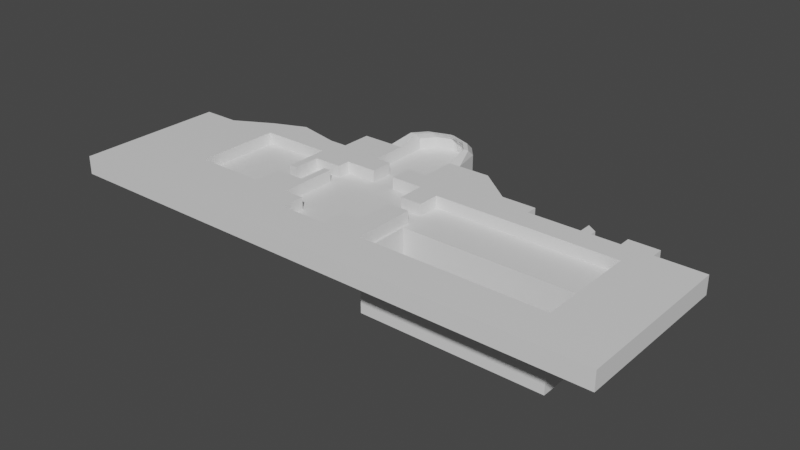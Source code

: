 # Source: ship.blend  (saved by Blender 2.91.10; exported with 4.5.12 LTS)
import bpy
from mathutils import Matrix  # noqa: F401  (used for matrix-valued properties, if any)

bpy.ops.wm.read_factory_settings(use_empty=True)
scene = bpy.context.scene
scene.name = 'Scene'

# ---- collections
col_collection = bpy.data.collections.new('Collection'); scene.collection.children.link(col_collection)

# ---- materials (node trees are filled in below, after node groups)
mat_material = bpy.data.materials.new('Material')
mat_material.alpha_threshold = 0.0
mat_material.use_transparent_shadow = False
mat_material.line_color = (0.0, 0.0, 0.0, 1.0)

# ---- material node trees
mat_material.use_nodes = True; mat_material.node_tree.nodes.clear()
_N = mat_material.node_tree.nodes; _L = mat_material.node_tree.links
n0 = _N.new('ShaderNodeOutputMaterial'); n0.name = 'Material Output'; n0.location = (300, 300)
n1 = _N.new('ShaderNodeBsdfPrincipled'); n1.name = 'Principled BSDF'; n1.location = (10, 300)
n1.distribution = 'GGX'
n1.subsurface_method = 'BURLEY'
n1.inputs[2].default_value = 0.4
n1.inputs[3].default_value = 1.45
n1.inputs[27].default_value = (0.0, 0.0, 0.0, 1.0)
n1.inputs[28].default_value = 1.0
_L.new(n1.outputs[0], n0.inputs[0])
n0.is_active_output = True

# ---- world
world_world = bpy.data.worlds.new('World'); scene.world = world_world
world_world.use_nodes = True; world_world.node_tree.nodes.clear()
_N = world_world.node_tree.nodes; _L = world_world.node_tree.links
n0 = _N.new('ShaderNodeOutputWorld'); n0.name = 'World Output'; n0.location = (300, 300)
n1 = _N.new('ShaderNodeBackground'); n1.name = 'Background'; n1.location = (10, 300)
n1.inputs[0].default_value = (0.05088, 0.05088, 0.05088, 1.0)
_L.new(n1.outputs[0], n0.inputs[0])
n0.is_active_output = True
world_world.color = (0.05088, 0.05088, 0.05088)
world_world.use_sun_shadow = False
world_world.sun_shadow_jitter_overblur = 0.0

# ---- meshes
me_cube = bpy.data.meshes.new('Cube')
me_cube.from_pydata([(-9.519, 14.8, 2.293), (-9.519, 14.8, 0.2931), (-9.519, 6.822, 2.293), (-9.519, 6.822, 0.2931), (-33.22, 14.8, 2.293), (-33.22, 6.822, 2.293), (-33.22, 6.822, 0.2931), (-15.06, 14.8, 0.2931), (-15.06, 6.822, 2.293), (-15.06, 6.822, 0.2931), (-15.06, 14.8, 2.293), (-30.45, 6.822, 2.293), (-30.45, 14.8, 2.293), (-33.22, 16.22, 2.293), (-33.22, 16.22, 0.2931), (-15.06, 16.22, 0.2931), (-15.06, 16.22, 2.293), (-30.45, 16.22, 0.2931), (-30.45, 16.22, 2.293), (-15.06, 27.15, 0.2931), (-15.06, 27.15, 2.293), (-30.45, 27.15, 0.2931), (-30.45, 27.15, 2.293), (-20.56, 6.822, 0.2931), (-20.56, 14.8, 2.293), (-20.56, 6.822, 2.293), (-20.56, 16.22, 2.293), (-19.1, 27.15, 2.293), (-19.1, 27.15, 0.2931), (-33.22, 2.23, 2.293), (-33.22, 2.23, 0.2931), (-30.45, 2.23, 2.293), (-30.45, 2.23, 0.2931), (-20.56, 2.23, 0.2931), (-20.56, 2.23, 2.293), (-33.22, -7.401, 2.293), (-33.22, -7.401, 0.2931), (-30.45, -7.401, 2.293), (-30.45, -7.401, 0.2931), (-33.22, 7.921, 0.2931), (-9.519, 7.921, 2.293), (-33.22, 7.921, 2.293), (-9.519, 7.921, 0.2931), (-15.06, 7.921, 2.293), (-30.45, 7.921, 2.293), (-20.56, 7.921, 2.293), (-52.07, 14.8, 2.293), (-52.07, 19.59, 2.293), (-52.07, 19.59, 0.2931), (-52.07, 7.921, 0.2931), (-52.07, 7.921, 2.293), (-63.33, 14.8, 2.293), (-63.33, 14.8, 0.2931), (-63.33, 7.921, 2.293), (-36.79, 16.22, 0.2931), (-36.79, 14.8, 2.293), (-36.79, 7.921, 2.293), (-36.79, 7.921, 0.2931), (-36.79, 16.22, 2.293), (-58.15, 7.921, 2.293), (-58.15, 7.921, 0.2931), (-89.37, 7.59, 2.293), (-89.37, 7.59, 0.2931), (-89.37, 1.453, 0.2931), (-89.37, 1.453, 2.293), (-63.33, -44.79, 0.2931), (-63.33, -44.79, 2.293), (-58.15, -44.79, 2.293), (-58.15, -44.79, 0.2931), (-89.37, -44.79, 0.2931), (-89.37, -44.79, 2.293), (-58.15, -22.2, 2.293), (-58.15, -22.2, 0.2931), (-63.33, -22.2, 2.293), (-89.37, -22.2, 0.2931), (-89.37, -22.2, 2.293), (-13.27, -44.79, 2.293), (-13.27, -44.79, 0.2931), (-13.27, -22.2, 2.293), (-13.27, -22.2, 0.2931), (-33.25, -22.2, 0.2931), (-33.25, -44.79, 0.2931), (-33.25, -22.2, 2.293), (-33.25, -44.79, 2.293), (-20.5, -22.2, 0.2931), (-20.5, -22.2, 2.293), (-20.5, -44.79, 2.293), (-20.5, -44.79, 0.2931), (-33.25, -12.54, 0.2931), (-33.25, -12.54, 2.293), (-20.5, -12.54, 0.2931), (-20.5, -12.54, 2.293), (-23.05, -44.79, 0.2931), (-23.05, -22.2, 2.293), (-23.05, -44.79, 2.293), (-23.05, -12.54, 0.2931), (-23.05, -12.54, 2.293), (-20.5, -1.891, 0.2931), (-20.5, -1.891, 2.293), (-23.05, -1.891, 0.2931), (-23.05, -1.891, 2.293), (-58.15, -30.43, 2.293), (-63.33, -30.43, 2.293), (-89.37, -30.43, 2.293), (-89.37, -30.43, 0.2931), (-13.27, -30.43, 2.293), (-13.27, -30.43, 0.2931), (-33.25, -30.43, 2.293), (-20.5, -30.43, 2.293), (-23.05, -30.43, 2.293), (17.51, -44.79, 2.293), (17.51, -44.79, 0.2931), (17.51, -30.43, 2.293), (17.51, -30.43, 0.2931), (81.82, -44.79, 2.293), (81.82, -44.79, 0.2931), (81.82, -30.43, 2.293), (81.82, -30.43, 0.2931), (87.38, -44.79, 2.293), (87.38, -44.79, 0.2931), (87.38, -30.43, 2.293), (17.51, -11.53, -1.839), (3.408, -30.43, 0.2931), (3.408, -44.79, 0.2931), (3.408, -44.79, 2.293), (3.408, -30.43, 2.293), (17.51, -21.94, 2.293), (17.51, -21.94, 0.2931), (3.408, -21.94, 0.2931), (3.408, -21.94, 2.293), (9.812, -44.79, 2.293), (9.812, -44.79, 0.2931), (9.812, -30.43, 2.293), (9.812, -21.94, 0.2931), (9.812, -21.94, 2.293), (17.51, -8.518, 2.293), (17.51, -8.518, 0.2931), (9.812, -8.518, 0.2931), (9.812, -8.518, 2.293), (81.82, 4.955, 2.293), (81.82, 4.955, 0.2931), (87.38, 4.955, 2.293), (13.95, -8.518, -1.839), (81.82, 17.34, 2.293), (81.82, 17.34, 0.2931), (87.38, 17.34, 2.293), (87.38, 17.34, 0.2931), (77.07, 4.955, 2.293), (77.07, 4.955, 0.2931), (77.07, 17.34, 2.293), (77.07, 17.34, 0.2931), (81.82, 13.3, 2.293), (87.38, 13.3, 2.293), (87.38, 13.3, 0.2931), (77.07, 13.3, 2.293), (77.07, 13.3, 0.2931), (67.42, 4.955, 2.293), (67.42, 4.955, 0.2931), (67.42, 13.3, 2.293), (67.42, 13.3, 0.2931), (63.95, 4.955, 2.293), (63.95, 4.955, 0.2931), (63.95, 13.3, 2.293), (63.95, 13.3, 0.2931), (67.42, 15.54, 2.293), (67.42, 15.54, 0.2931), (63.95, 17.78, 2.293), (63.95, 17.78, 0.2931), (45.62, 4.955, 2.293), (45.62, 4.955, 0.2931), (45.62, 13.3, 2.293), (45.62, 13.3, 0.2931), (33.65, 4.955, 2.293), (33.65, 4.955, 0.2931), (33.65, 13.3, 2.293), (45.62, 17.32, 2.293), (45.62, 17.32, 0.2931), (33.65, 17.32, 2.293), (33.65, 17.32, 0.2931), (21.01, 4.955, 2.293), (21.01, 4.955, 0.2931), (21.01, 13.3, 2.293), (21.01, 27.15, 2.293), (21.01, 27.15, 0.2931), (17.52, 4.955, 2.293), (17.52, 4.955, 0.2931), (17.52, 13.3, 2.293), (17.52, 27.15, 2.293), (17.52, 27.15, 0.2931), (9.821, 6.798, 2.293), (9.821, 6.798, 0.2931), (9.821, 13.3, 2.293), (9.821, 27.15, 2.293), (9.821, 27.15, 0.2931), (17.52, -2.657, 2.293), (17.52, -2.657, 0.2931), (9.821, -2.657, 2.293), (9.821, -2.657, 0.2931), (5.675, 6.798, 2.293), (5.675, 6.798, 0.2931), (5.675, 14.8, 2.293), (5.675, 14.8, 0.2931), (5.675, 27.15, 2.293), (5.675, 27.15, 0.2931), (-1.498, 6.798, 2.293), (-1.498, 6.798, 0.2931), (-1.498, 14.8, 2.293), (-1.498, 14.8, 0.2931), (-1.498, 6.798, 2.293), (-1.498, 6.798, 0.2931), (-1.498, 14.8, 2.293), (-1.498, 14.8, 0.2931), (-33.22, 7.921, -1.839), (-33.22, 6.822, -1.839), (-15.06, 6.822, -1.839), (-9.519, 6.822, -1.839), (-9.519, 7.921, -1.839), (-9.519, 14.8, -1.839), (-15.06, 14.8, -1.839), (-20.56, 6.822, -1.839), (-30.45, 16.22, -1.839), (-33.22, 16.22, -1.839), (-15.06, 16.22, -1.839), (-19.1, 27.15, -1.839), (-30.45, 27.15, -1.839), (-15.06, 27.15, -1.839), (-33.22, 2.23, -1.839), (-30.45, 2.23, -1.839), (-20.56, 2.23, -1.839), (-33.22, -7.401, -1.839), (-30.45, -7.401, -1.839), (-52.07, 19.59, -1.839), (-52.07, 7.921, -1.839), (-36.79, 16.22, -1.839), (-36.79, 7.921, -1.839), (-63.33, 14.8, -1.839), (-58.15, 7.921, -1.839), (-89.37, 7.59, -1.839), (-89.37, 1.453, -1.839), (-63.33, -44.79, -1.839), (-58.15, -44.79, -1.839), (-89.37, -44.79, -1.839), (-58.15, -22.2, -1.839), (-89.37, -22.2, -1.839), (-89.37, -30.43, -1.839), (-13.27, -30.43, -1.839), (-13.27, -22.2, -1.839), (-20.5, -22.2, -1.839), (-33.25, -44.79, -1.839), (-33.25, -22.2, -1.839), (-23.05, -44.79, -1.839), (-13.27, -44.79, -1.839), (-20.5, -44.79, -1.839), (-23.05, -12.54, -1.839), (-20.5, -12.54, -1.839), (-33.25, -12.54, -1.839), (-23.05, -1.891, -1.839), (-20.5, -1.891, -1.839), (17.51, -44.79, -1.839), (17.51, -30.43, -1.839), (3.408, -44.79, -1.839), (81.82, -44.79, -1.839), (81.82, -30.43, -1.839), (87.38, -44.79, -1.839), (3.408, -30.43, -1.839), (9.812, -44.79, -1.839), (9.812, -21.94, -1.839), (17.51, -21.94, -1.839), (3.408, -21.94, -1.839), (9.812, -8.518, -1.839), (17.51, -8.518, -1.839), (81.82, 4.955, -1.839), (81.82, 17.34, -1.839), (87.38, 17.34, -1.839), (87.38, 13.3, -1.839), (77.07, 13.3, -1.839), (77.07, 4.955, -1.839), (77.07, 17.34, -1.839), (67.42, 13.3, -1.839), (67.42, 4.955, -1.839), (63.95, 13.3, -1.839), (63.95, 4.955, -1.839), (67.42, 15.54, -1.839), (63.95, 17.78, -1.839), (45.62, 13.3, -1.839), (45.62, 4.955, -1.839), (33.65, 4.955, -1.839), (45.62, 17.32, -1.839), (33.65, 17.32, -1.839), (21.01, 4.955, -1.839), (17.52, 4.955, -1.839), (21.01, 27.15, -1.839), (17.52, 27.15, -1.839), (9.821, 6.798, -1.839), (9.821, 27.15, -1.839), (9.821, -2.657, -1.839), (17.52, -2.657, -1.839), (5.675, 14.8, -1.839), (5.675, 6.798, -1.839), (5.675, 27.15, -1.839), (-1.498, 14.8, -1.839), (-1.498, 6.798, -1.839), (-15.06, 37.39, 2.212), (-15.06, 34.66, 4.723), (-16.83, 34.66, 4.723), (-16.83, 37.39, 2.212), (7.555, 34.66, 4.723), (7.555, 37.39, 2.212), (5.675, 34.66, 4.723), (5.675, 37.39, 2.212), (-16.83, 37.39, -1.839), (-15.06, 37.39, -1.839), (7.555, 37.39, -1.839), (5.675, 37.39, -1.839), (-11.17, 42.0, 2.212), (-11.17, 39.28, 4.723), (-12.94, 39.28, 4.723), (-12.94, 42.0, 2.212), (3.644, 39.28, 4.723), (3.644, 42.0, 2.212), (1.803, 39.28, 4.723), (1.803, 42.0, 2.212), (-12.94, 42.0, -1.839), (-11.17, 42.0, -1.839), (3.644, 42.0, -1.839), (1.803, 42.0, -1.839), (-5.178, 44.1, 2.212), (-5.178, 41.37, 4.723), (-5.317, 41.88, 4.723), (-5.317, 44.6, 2.212), (-4.01, 41.88, 4.723), (-4.01, 44.6, 2.212), (-4.155, 41.37, 4.723), (-4.155, 44.1, 2.212), (-5.317, 44.6, -1.839), (-5.178, 44.1, -1.839), (-4.01, 44.6, -1.839), (-4.155, 44.1, -1.839), (9.812, -11.53, 2.293), (9.812, -11.53, 0.2931), (17.51, -11.53, 2.293), (17.51, -11.53, 0.2931), (-76.46, 7.59, 0.2931), (-76.46, 7.59, 2.293), (-76.46, 1.453, 2.293), (-76.46, -44.79, 0.2931), (-76.46, -44.79, 2.293), (-76.46, -22.2, 2.293), (-76.46, -30.43, 2.293), (-76.46, 7.59, -1.839), (-76.46, -44.79, -1.839), (103.9, -44.79, 2.293), (103.9, -44.79, 0.2931), (103.9, -30.43, 2.293), (103.9, -30.43, 0.2931), (103.9, 4.955, 2.293), (103.9, 4.955, 0.2931), (103.9, 13.3, 2.293), (103.9, 13.3, 0.2931), (103.9, -44.79, -1.839), (103.9, -30.43, -1.839), (103.9, 4.955, -1.839), (103.9, 13.3, -1.839), (81.82, -11.53, -1.839), (17.51, -11.53, -23.12), (17.51, -30.43, -23.12), (81.82, -30.43, -23.12), (17.51, -21.94, -23.12), (81.82, -11.53, -23.12), (103.9, -44.79, -4.072), (87.38, -44.79, -4.072), (-30.45, 14.8, -4.072), (-33.22, 14.8, -4.072), (-33.22, 7.921, -4.072), (-33.22, 6.822, -4.072), (87.38, -30.43, -4.072), (103.9, -30.43, -4.072), (103.9, 4.955, -4.072), (87.38, 4.955, -4.072), (103.9, 13.3, -4.072), (87.38, 13.3, -4.072), (-36.79, 14.8, -4.072), (-52.07, 14.8, -4.072), (-15.06, 6.822, -4.072), (-9.519, 6.822, -4.072), (-9.519, 7.921, -4.072), (-9.519, 14.8, -4.072), (-15.06, 14.8, -4.072), (-20.56, 6.822, -4.072), (-15.06, 7.921, -4.072), (-20.56, 14.8, -4.072), (-30.45, 6.822, -4.072), (-30.45, 7.921, -4.072), (-30.45, 16.22, -4.072), (-33.22, 16.22, -4.072), (-20.56, 16.22, -4.072), (-15.06, 16.22, -4.072), (-19.1, 27.15, -4.072), (-30.45, 27.15, -4.072), (-15.06, 27.15, -4.072), (-20.56, 7.921, -4.072), (-33.22, 2.23, -4.072), (-30.45, 2.23, -4.072), (-20.56, 2.23, -4.072), (-33.22, -7.401, -4.072), (-30.45, -7.401, -4.072), (-52.07, 19.59, -4.072), (-52.07, 7.921, -4.072), (-36.79, 16.22, -4.072), (-36.79, 7.921, -4.072), (-63.33, 14.8, -4.072), (-63.33, 7.921, -4.072), (-58.15, 7.921, -4.072), (-89.37, 7.59, -4.072), (-89.37, 1.453, -4.072), (-76.46, 1.453, -4.072), (-76.46, 7.59, -4.072), (-63.33, -44.79, -4.072), (-58.15, -44.79, -4.072), (-76.46, -44.79, -4.072), (-89.37, -44.79, -4.072), (-58.15, -22.2, -4.072), (-63.33, -30.43, -4.072), (-89.37, -22.2, -4.072), (-58.15, -30.43, -4.072), (-63.33, -22.2, -4.072), (-89.37, -30.43, -4.072), (-76.46, -22.2, -4.072), (-13.27, -30.43, -4.072), (-13.27, -22.2, -4.072), (-20.5, -22.2, -4.072), (-33.25, -44.79, -4.072), (-33.25, -22.2, -4.072), (-23.05, -44.79, -4.072), (-33.25, -30.43, -4.072), (-23.05, -22.2, -4.072), (-13.27, -44.79, -4.072), (-20.5, -44.79, -4.072), (-20.5, -30.43, -4.072), (-23.05, -12.54, -4.072), (-20.5, -12.54, -4.072), (-33.25, -12.54, -4.072), (-23.05, -30.43, -4.072), (-23.05, -1.891, -4.072), (-20.5, -1.891, -4.072), (-76.46, -30.43, -4.072), (17.51, -44.79, -4.072), (17.51, -30.43, -4.072), (9.812, -30.43, -4.072), (3.408, -44.79, -4.072), (81.82, -44.79, -4.072), (81.82, -30.43, -4.072), (3.408, -30.43, -4.072), (9.812, -44.79, -4.072), (9.812, -21.94, -4.072), (17.51, -21.94, -4.072), (3.408, -21.94, -4.072), (13.95, -8.518, -4.072), (17.51, -8.518, -4.072), (9.812, -8.518, -4.072), (17.51, -11.53, -4.072), (81.82, 4.955, -4.072), (81.82, -11.53, -4.072), (81.82, 17.34, -4.072), (87.38, 17.34, -4.072), (81.82, 13.3, -4.072), (77.07, 13.3, -4.072), (77.07, 4.955, -4.072), (77.07, 17.34, -4.072), (67.42, 13.3, -4.072), (67.42, 4.955, -4.072), (63.95, 13.3, -4.072), (63.95, 4.955, -4.072), (67.42, 15.54, -4.072), (63.95, 17.78, -4.072), (45.62, 13.3, -4.072), (45.62, 4.955, -4.072), (33.65, 13.3, -4.072), (33.65, 4.955, -4.072), (45.62, 17.32, -4.072), (33.65, 17.32, -4.072), (21.01, 13.3, -4.072), (21.01, 4.955, -4.072), (17.52, 4.955, -4.072), (21.01, 27.15, -4.072), (17.52, 13.3, -4.072), (17.52, 27.15, -4.072), (9.821, 13.3, -4.072), (9.821, 6.798, -4.072), (9.821, 27.15, -4.072), (9.821, -2.657, -4.072), (17.52, -2.657, -4.072), (5.675, 14.8, -4.072), (5.675, 6.798, -4.072), (5.675, 27.15, -4.072), (-1.498, 14.8, -4.072), (-1.498, 6.798, -4.072), (-11.17, 42.0, -4.072), (-15.06, 37.39, -4.072), (-16.83, 37.39, -4.072), (-12.94, 42.0, -4.072), (7.555, 37.39, -4.072), (5.675, 37.39, -4.072), (3.644, 42.0, -4.072), (1.803, 42.0, -4.072), (-5.178, 44.1, -4.072), (-5.317, 44.6, -4.072), (-4.01, 44.6, -4.072), (-4.155, 44.1, -4.072), (80.81, -29.74, -1.807), (18.36, -29.74, -1.807), (18.36, -21.88, -1.807), (80.81, -11.8, -1.807), (18.36, -11.8, -1.807), (80.81, -29.74, -20.37), (18.36, -29.74, -20.37), (18.36, -21.88, -20.37), (80.81, -11.8, -20.37), (18.36, -11.8, -20.37), (-5.145, 41.5, 4.677), (-5.145, 44.04, 2.33), (-4.188, 41.5, 4.677), (-4.188, 44.04, 2.33)], [], [(44, 41, 5, 11), (88, 95, 253, 255), (56, 55, 46, 50), (38, 36, 229, 230), (42, 40, 2, 3), (7, 10, 0, 1), (120, 118, 351, 353), (60, 72, 242, 236), (3, 2, 8, 9), (40, 43, 8, 2), (92, 81, 248, 250), (24, 10, 16, 26), (11, 5, 29, 31), (45, 44, 11, 25), (26, 16, 20, 27), (14, 13, 18, 17), (178, 176, 287, 288), (10, 7, 15, 16), (4, 12, 18, 13), (72, 80, 249, 242), (19, 225, 311, 302), (16, 15, 19, 20), (17, 18, 22, 21), (136, 341, 121, 270), (39, 57, 234, 212), (21, 22, 27, 28), (18, 26, 27, 22), (43, 45, 25, 8), (9, 8, 25, 23), (12, 24, 26, 18), (345, 69, 241, 350), (157, 161, 281, 279), (32, 31, 37, 38), (33, 34, 31, 32), (123, 77, 251, 260), (23, 25, 34, 33), (5, 6, 30, 29), (25, 11, 31, 34), (38, 37, 35, 36), (29, 30, 36, 35), (133, 339, 137, 269, 266), (31, 29, 35, 37), (87, 92, 250, 252), (10, 24, 45, 43), (24, 12, 44, 45), (30, 6, 213, 226), (0, 10, 43, 40), (150, 144, 272, 277), (1, 0, 40, 42), (81, 68, 240, 248), (6, 5, 41, 39), (12, 4, 41, 44), (50, 46, 51, 53, 59), (17, 21, 224, 220), (58, 54, 48, 47), (55, 58, 47, 46), (57, 56, 50, 49), (197, 190, 293, 295), (101, 102, 66, 67), (69, 104, 244, 241), (39, 41, 56, 57), (4, 13, 58, 55), (13, 14, 54, 58), (48, 54, 233, 231), (169, 173, 286, 285), (41, 4, 55, 56), (49, 50, 59, 60), (63, 64, 61, 62), (343, 342, 62, 61), (68, 65, 239, 240), (344, 343, 61, 64), (68, 67, 66, 65), (345, 346, 70, 69), (84, 79, 246, 247), (19, 15, 222, 225), (348, 103, 70, 346), (103, 104, 69, 70), (64, 63, 74, 75), (344, 64, 75, 347), (23, 33, 228, 219), (80, 88, 255, 249), (60, 59, 71, 72), (59, 53, 73, 71), (140, 148, 276, 271), (84, 85, 78, 79), (108, 86, 76, 105), (86, 87, 77, 76), (67, 68, 81, 83), (101, 67, 83, 107), (72, 71, 82, 80), (185, 195, 296, 290), (94, 92, 87, 86), (109, 94, 86, 108), (85, 84, 90, 91), (95, 96, 100, 99), (79, 106, 245, 246), (80, 82, 89, 88), (93, 85, 91, 96), (82, 93, 96, 89), (137, 136, 270, 142, 269), (88, 89, 96, 95), (90, 84, 247, 254), (107, 83, 94, 109), (83, 81, 92, 94), (99, 100, 98, 97), (91, 90, 97, 98), (49, 60, 236, 232), (96, 91, 98, 100), (82, 107, 109, 93), (195, 197, 295, 296), (33, 32, 227, 228), (93, 109, 108, 85), (131, 123, 260, 265), (71, 101, 107, 82), (85, 108, 105, 78), (79, 78, 105, 106), (75, 74, 104, 103), (347, 75, 103, 348), (21, 28, 223, 224), (342, 52, 235, 349), (106, 122, 264, 245), (71, 73, 102, 101), (113, 112, 116, 117), (132, 130, 110, 112), (132, 112, 126, 134), (130, 131, 111, 110), (159, 155, 275, 278), (110, 111, 115, 114), (9, 23, 219, 214), (112, 110, 114, 116), (116, 114, 118, 120), (116, 120, 141, 139), (114, 115, 119, 118), (76, 77, 123, 124), (106, 105, 125, 122), (105, 76, 124, 125), (183, 178, 288, 291), (339, 338, 138, 137), (112, 113, 127, 126), (146, 153, 274, 273), (122, 125, 129, 128), (97, 90, 254, 257), (128, 129, 134, 133), (124, 123, 131, 130), (125, 132, 134, 129), (125, 124, 130, 132), (148, 157, 279, 276), (137, 138, 135, 136), (338, 340, 135, 138), (340, 341, 136, 135), (173, 180, 289, 286), (140, 139, 147, 148), (153, 152, 357, 358), (117, 116, 139, 140), (205, 207, 300, 301), (144, 143, 145, 146), (151, 152, 145, 143), (152, 153, 146, 145), (95, 99, 256, 253), (155, 154, 149, 150), (151, 143, 149, 154), (143, 144, 150, 149), (171, 163, 280, 284), (119, 115, 261, 263), (139, 151, 154, 147), (148, 147, 156, 157), (63, 62, 237, 238), (139, 141, 152, 151), (156, 158, 162, 160), (154, 155, 159, 158), (7, 1, 217, 218), (147, 154, 158, 156), (161, 160, 168, 169), (157, 156, 160, 161), (161, 169, 285, 281), (1, 42, 216, 217), (164, 165, 167, 166), (163, 162, 166, 167), (158, 159, 165, 164), (162, 158, 164, 166), (170, 171, 176, 175), (162, 163, 171, 170), (15, 7, 218, 222), (160, 162, 170, 168), (172, 174, 181, 179), (193, 188, 292, 294), (168, 170, 174, 172), (169, 168, 172, 173), (175, 176, 178, 177), (199, 205, 301, 298), (174, 170, 175, 177), (174, 177, 182, 181), (181, 182, 187, 186), (207, 201, 297, 300), (173, 172, 179, 180), (177, 178, 183, 182), (57, 49, 232, 234), (152, 141, 355, 357), (128, 133, 266, 268), (185, 184, 194, 195), (182, 183, 188, 187), (179, 181, 186, 184), (180, 179, 184, 185), (77, 87, 252, 251), (193, 294, 312, 307), (191, 192, 202, 200), (144, 146, 273, 272), (186, 187, 192, 191), (187, 188, 193, 192), (184, 186, 191, 189), (195, 194, 196, 197), (184, 189, 196, 194), (189, 190, 197, 196), (42, 3, 215, 216), (201, 200, 202, 203), (189, 191, 200, 198), (190, 189, 198, 199), (3, 9, 214, 215), (104, 74, 243, 244), (200, 201, 207, 206), (199, 198, 204, 205), (198, 200, 206, 204), (99, 97, 257, 256), (207, 205, 209, 211), (209, 208, 210, 211), (204, 206, 210, 208), (205, 204, 208, 209), (206, 207, 211, 210), (213, 212, 234, 232, 236, 242, 249, 255, 229, 226), (228, 227, 230, 229, 255, 253, 256, 257), (265, 260, 449, 453), (240, 239, 417, 418), (322, 334, 506, 500), (349, 235, 410, 416), (263, 261, 450, 370), (275, 277, 468, 466), (239, 350, 419, 417), (312, 294, 489, 501), (274, 362, 379, 380), (237, 349, 416, 413), (291, 288, 480, 484), (238, 237, 413, 414), (223, 310, 499, 397), (324, 312, 501, 503), (252, 250, 433, 437), (261, 258, 446, 450), (277, 272, 463, 468), (259, 262, 451, 447), (260, 251, 436, 449), (273, 274, 380, 464), (231, 233, 408, 406), (310, 322, 500, 499), (287, 284, 475, 479), (251, 252, 437, 436), (272, 273, 464, 463), (288, 287, 479, 480), (262, 363, 462, 451), (250, 248, 431, 433), (284, 280, 471, 475), (233, 221, 394, 408), (188, 183, 291, 292), (176, 171, 284, 287), (6, 39, 212, 213), (201, 203, 299, 297), (167, 165, 282, 283), (155, 150, 277, 275), (14, 17, 220, 221), (74, 63, 238, 243), (163, 167, 283, 280), (32, 38, 230, 227), (223, 28, 305, 310), (127, 113, 259, 267), (165, 159, 278, 282), (48, 52, 51, 47), (36, 30, 226, 229), (192, 193, 307, 306), (122, 128, 268, 264), (113, 117, 262, 259), (274, 153, 358, 362), (115, 111, 258, 261), (190, 199, 298, 293), (117, 140, 271, 363, 262), (54, 14, 221, 233), (111, 131, 265, 258), (180, 185, 290, 289), (248, 240, 418, 431), (121, 363, 462, 460), (220, 224, 398, 393), (282, 278, 469, 473), (224, 223, 397, 398), (280, 283, 474, 471), (262, 259, 365, 366), (121, 267, 455, 460), (47, 51, 46), (359, 263, 370, 369), (235, 231, 48, 52), (310, 305, 317, 322), (283, 282, 473, 474), (302, 311, 323, 314), (294, 292, 486, 489), (27, 20, 303, 304), (244, 243, 423, 426), (258, 265, 453, 446), (20, 19, 302, 303), (203, 202, 308, 309), (334, 336, 507, 506), (299, 203, 309, 313), (28, 27, 304, 305), (202, 192, 306, 308), (317, 316, 328, 329), (321, 320, 332, 333), (315, 314, 326, 327), (318, 319, 331, 330), (231, 235, 410, 406), (307, 312, 324, 319), (313, 309, 321, 325), (308, 306, 318, 320), (304, 303, 315, 316), (306, 307, 319, 318), (303, 302, 314, 315), (309, 308, 320, 321), (305, 304, 316, 317), (241, 244, 426, 420), (314, 323, 335, 326), (221, 220, 393, 394), (322, 317, 329, 334), (243, 238, 414, 423), (319, 324, 336, 331), (325, 321, 333, 337), (320, 318, 330, 332), (316, 315, 327, 328), (333, 326, 335, 337), (333, 326, 520, 522), (330, 328, 327, 332), (267, 259, 447, 455), (329, 331, 336, 334), (126, 127, 341, 340), (134, 126, 340, 338), (133, 134, 338, 339), (278, 275, 466, 469), (362, 361, 377, 379), (336, 324, 503, 507), (292, 291, 484, 486), (62, 342, 349, 237), (73, 347, 348, 102), (53, 344, 347, 73), (102, 348, 346, 66), (65, 66, 346, 345), (53, 51, 343, 344), (51, 52, 342, 343), (65, 345, 350, 239), (358, 356, 361, 362), (354, 353, 351, 352), (353, 354, 356, 355), (355, 356, 358, 357), (354, 352, 359, 360), (356, 354, 360, 361), (141, 120, 353, 355), (119, 263, 359, 352), (118, 119, 352, 351), (361, 360, 376, 377), (259, 267, 367, 365), (360, 359, 369, 376), (121, 341, 127, 267), (350, 241, 420, 419), (363, 121, 364, 368), (267, 121, 364, 367), (363, 262, 366, 368), (366, 365, 367, 364, 368), (390, 371, 393, 395), (391, 388, 403, 402), (389, 385, 384, 383), (370, 375, 376, 369), (378, 380, 379, 377), (400, 389, 383, 388), (373, 392, 391, 374), (408, 381, 382, 406), (371, 372, 394, 393), (395, 393, 398, 397), (396, 395, 397, 399), (392, 400, 388, 391), (387, 390, 395, 396), (374, 391, 402, 401), (401, 402, 405, 404), (371, 390, 400, 392), (372, 371, 392, 373), (390, 387, 389, 400), (387, 386, 385, 389), (381, 409, 407, 382), (416, 415, 414, 413), (382, 407, 412, 411, 410), (372, 373, 409, 381), (394, 372, 381, 408), (438, 430, 429, 428), (445, 422, 417, 419), (422, 424, 418, 417), (411, 412, 421, 425), (415, 411, 425, 427), (453, 448, 447, 446), (424, 421, 432, 434), (442, 435, 430, 438), (435, 432, 441, 439), (430, 435, 439, 440), (434, 432, 435, 442), (440, 439, 443, 444), (431, 434, 442, 433), (433, 442, 438, 437), (418, 424, 434, 431), (425, 421, 424, 422), (427, 425, 422, 445), (437, 438, 428, 436), (450, 451, 375, 370), (446, 447, 451, 450), (436, 428, 452, 449), (448, 452, 456, 454), (447, 448, 454, 455), (449, 452, 448, 453), (455, 454, 459, 457, 460), (375, 451, 462, 461, 378), (380, 465, 463, 464), (465, 461, 467, 466), (463, 465, 466, 468), (378, 461, 465, 380), (466, 467, 470, 469), (469, 471, 474, 473), (469, 470, 472, 471), (471, 472, 476, 475), (475, 476, 478, 477), (475, 477, 480, 479), (481, 482, 483, 485), (480, 477, 481, 484), (477, 478, 482, 481), (486, 485, 487, 489), (484, 481, 485, 486), (485, 483, 488, 487), (488, 483, 491, 490), (489, 487, 492, 494), (487, 488, 493, 492), (492, 493, 496, 495), (373, 409, 407, 412, 421, 432, 441, 404, 401, 374), (402, 405, 404, 441, 439, 443, 444, 403), (428, 452, 456, 429), (385, 384, 496, 495, 386), (490, 459, 457, 458, 491), (386, 495, 492, 494, 399, 396, 387), (388, 383, 384, 496, 493, 488, 490, 459, 454, 456, 429, 430, 440, 444, 403), (406, 410, 382), (501, 502, 504, 503), (498, 499, 500, 497), (489, 494, 502, 501), (399, 397, 499, 498), (399, 494, 502, 498), (498, 502, 504, 497), (497, 500, 506, 505), (503, 504, 508, 507), (497, 504, 508, 505), (423, 427, 445, 426), (414, 415, 427, 423), (426, 445, 419, 420), (410, 411, 415, 416), (375, 378, 377, 376), (460, 457, 458), (460, 462, 461, 467, 470, 472, 476, 478, 482, 483, 491, 458), (216, 215, 301, 300, 217), (270, 296, 295, 269, 142), (215, 214, 219, 228, 257, 254, 247, 246, 268, 266, 269, 295, 293, 298, 301), (246, 245, 264, 268), (217, 300, 297, 299, 313, 325, 337, 335, 323, 311, 225, 222, 218), (121, 363, 271, 276, 279, 281, 285, 286, 289, 290, 296, 270), (121, 267, 511, 513), (513, 511, 516, 518), (262, 363, 512, 509), (259, 262, 509, 510), (267, 259, 510, 511), (363, 121, 513, 512), (514, 517, 518, 516, 515), (511, 510, 515, 516), (512, 513, 518, 517), (509, 512, 517, 514), (510, 509, 514, 515), (328, 330, 331, 329), (508, 505, 506, 507), (519, 521, 522, 520), (326, 327, 519, 520), (327, 332, 521, 519), (332, 333, 522, 521), (332, 327, 326, 333)])
_uv = me_cube.uv_layers.new(name='UVMap')
_uv.uv.foreach_set('vector', [0.8399, 0.7156, 0.875, 0.7156, 0.875, 0.75, 0.8399, 0.75, 0.375, 0.03444, 0.375, 0.03444, 0.375, 0.03444, 0.375, 0.03444, 0.875, 0.7156, 0.875, 0.5, 0.875, 0.5, 0.875, 0.7156, 0.375, 0.9649, 0.375, 1.0, 0.375, 1.0, 0.375, 0.9649, 0.375, 0.7156, 0.625, 0.7156, 0.625, 0.75, 0.375, 0.75, 0.375, 0.4298, 0.625, 0.4298, 0.625, 0.5, 0.375, 0.5, 0.875, 0.7156, 0.875, 0.7156, 0.875, 0.7156, 0.875, 0.7156, 0.375, 0.03444, 0.375, 0.03444, 0.375, 0.03444, 0.375, 0.03444, 0.375, 0.75, 0.625, 0.75, 0.625, 0.8202, 0.375, 0.8202, 0.625, 0.7156, 0.6952, 0.7156, 0.6952, 0.75, 0.625, 0.75, 0.375, 0.03444, 0.375, 0.03444, 0.375, 0.03444, 0.375, 0.03444, 0.765, 0.5, 0.6952, 0.5, 0.6952, 0.5, 0.765, 0.5, 0.8399, 0.75, 0.875, 0.75, 0.875, 0.75, 0.8399, 0.75, 0.765, 0.7156, 0.8399, 0.7156, 0.8399, 0.75, 0.765, 0.75, 0.765, 0.5, 0.6952, 0.5, 0.6952, 0.5, 0.765, 0.5, 0.375, 0.25, 0.625, 0.25, 0.625, 0.2851, 0.375, 0.2851, 0.375, 0.03444, 0.375, 0.03444, 0.375, 0.03444, 0.375, 0.03444, 0.625, 0.4298, 0.375, 0.4298, 0.375, 0.4298, 0.625, 0.4298, 0.875, 0.5, 0.8399, 0.5, 0.8399, 0.5, 0.875, 0.5, 0.375, 0.03444, 0.375, 0.03444, 0.375, 0.03444, 0.375, 0.03444, 0.375, 0.4298, 0.375, 0.4298, 0.375, 0.4298, 0.375, 0.4298, 0.625, 0.4298, 0.375, 0.4298, 0.375, 0.4298, 0.625, 0.4298, 0.375, 0.2851, 0.625, 0.2851, 0.625, 0.2851, 0.375, 0.2851, 0.375, 0.03444, 0.375, 0.03444, 0.375, 0.03444, 0.375, 0.03444, 0.375, 0.03444, 0.375, 0.03444, 0.375, 0.03444, 0.375, 0.03444, 0.375, 0.2851, 0.625, 0.2851, 0.625, 0.36, 0.375, 0.36, 0.8399, 0.5, 0.765, 0.5, 0.765, 0.5, 0.8399, 0.5, 0.6952, 0.7156, 0.765, 0.7156, 0.765, 0.75, 0.6952, 0.75, 0.375, 0.8202, 0.625, 0.8202, 0.625, 0.89, 0.375, 0.89, 0.8399, 0.5, 0.765, 0.5, 0.765, 0.5, 0.8399, 0.5, 0.375, 0.03444, 0.375, 0.03444, 0.375, 0.03444, 0.375, 0.03444, 0.375, 0.03444, 0.375, 0.03444, 0.375, 0.03444, 0.375, 0.03444, 0.375, 0.9649, 0.625, 0.9649, 0.625, 0.9649, 0.375, 0.9649, 0.375, 0.89, 0.625, 0.89, 0.625, 0.9649, 0.375, 0.9649, 0.375, 0.03444, 0.375, 0.03444, 0.375, 0.03444, 0.375, 0.03444, 0.375, 0.89, 0.625, 0.89, 0.625, 0.89, 0.375, 0.89, 0.625, 0.0, 0.375, 0.0, 0.375, 0.0, 0.625, 0.0, 0.765, 0.75, 0.8399, 0.75, 0.8399, 0.75, 0.765, 0.75, 0.375, 0.9649, 0.625, 0.9649, 0.625, 1.0, 0.375, 1.0, 0.625, 0.0, 0.375, 0.0, 0.375, 0.0, 0.625, 0.0, 0.375, 0.03444, 0.375, 0.03444, 0.375, 0.03444, 0.375, 0.03444, 0.375, 0.03444, 0.8399, 0.75, 0.875, 0.75, 0.875, 0.75, 0.8399, 0.75, 0.375, 0.03444, 0.375, 0.03444, 0.375, 0.03444, 0.375, 0.03444, 0.6952, 0.5, 0.765, 0.5, 0.765, 0.7156, 0.6952, 0.7156, 0.765, 0.5, 0.8399, 0.5, 0.8399, 0.7156, 0.765, 0.7156, 0.375, 0.0, 0.375, 0.0, 0.375, 0.0, 0.375, 0.0, 0.625, 0.5, 0.6952, 0.5, 0.6952, 0.7156, 0.625, 0.7156, 0.375, 0.03444, 0.375, 0.03444, 0.375, 0.03444, 0.375, 0.03444, 0.375, 0.5, 0.625, 0.5, 0.625, 0.7156, 0.375, 0.7156, 0.375, 0.03444, 0.375, 0.03444, 0.375, 0.03444, 0.375, 0.03444, 0.375, 0.0, 0.625, 0.0, 0.625, 0.03444, 0.375, 0.03444, 0.8399, 0.5, 0.875, 0.5, 0.875, 0.7156, 0.8399, 0.7156, 0.875, 0.7156, 0.875, 0.5, 0.875, 0.5, 0.875, 0.7156, 0.875, 0.7156, 0.375, 0.2851, 0.375, 0.2851, 0.375, 0.2851, 0.375, 0.2851, 0.625, 0.25, 0.375, 0.25, 0.375, 0.25, 0.625, 0.25, 0.875, 0.5, 0.875, 0.5, 0.875, 0.5, 0.875, 0.5, 0.375, 0.03444, 0.625, 0.03444, 0.625, 0.03444, 0.375, 0.03444, 0.375, 0.03444, 0.375, 0.03444, 0.375, 0.03444, 0.375, 0.03444, 0.875, 0.7156, 0.875, 0.7156, 0.875, 0.7156, 0.875, 0.7156, 0.375, 0.03444, 0.375, 0.03444, 0.375, 0.03444, 0.375, 0.03444, 0.375, 0.03444, 0.625, 0.03444, 0.625, 0.03444, 0.375, 0.03444, 0.875, 0.5, 0.875, 0.5, 0.875, 0.5, 0.875, 0.5, 0.625, 0.25, 0.375, 0.25, 0.375, 0.25, 0.625, 0.25, 0.375, 0.25, 0.375, 0.25, 0.375, 0.25, 0.375, 0.25, 0.375, 0.03444, 0.375, 0.03444, 0.375, 0.03444, 0.375, 0.03444, 0.875, 0.7156, 0.875, 0.5, 0.875, 0.5, 0.875, 0.7156, 0.375, 0.03444, 0.625, 0.03444, 0.625, 0.03444, 0.375, 0.03444, 0.375, 0.03444, 0.625, 0.03444, 0.625, 0.25, 0.375, 0.25, 0.625, 0.25, 0.375, 0.25, 0.375, 0.25, 0.625, 0.25, 0.375, 0.03444, 0.375, 0.03444, 0.375, 0.03444, 0.375, 0.03444, 0.875, 0.7156, 0.875, 0.5, 0.875, 0.5, 0.875, 0.7156, 0.375, 0.03444, 0.625, 0.03444, 0.625, 0.03444, 0.375, 0.03444, 0.375, 0.03444, 0.625, 0.03444, 0.625, 0.03444, 0.375, 0.03444, 0.375, 0.03444, 0.375, 0.03444, 0.375, 0.03444, 0.375, 0.03444, 0.375, 0.4298, 0.375, 0.4298, 0.375, 0.4298, 0.375, 0.4298, 0.875, 0.7156, 0.875, 0.7156, 0.875, 0.7156, 0.875, 0.7156, 0.625, 0.03444, 0.375, 0.03444, 0.375, 0.03444, 0.625, 0.03444, 0.625, 0.03444, 0.375, 0.03444, 0.375, 0.03444, 0.625, 0.03444, 0.875, 0.7156, 0.875, 0.7156, 0.875, 0.7156, 0.875, 0.7156, 0.375, 0.89, 0.375, 0.89, 0.375, 0.89, 0.375, 0.89, 0.375, 0.03444, 0.375, 0.03444, 0.375, 0.03444, 0.375, 0.03444, 0.375, 0.03444, 0.625, 0.03444, 0.625, 0.03444, 0.375, 0.03444, 0.875, 0.7156, 0.875, 0.7156, 0.875, 0.7156, 0.875, 0.7156, 0.375, 0.03444, 0.375, 0.03444, 0.375, 0.03444, 0.375, 0.03444, 0.375, 0.03444, 0.625, 0.03444, 0.625, 0.03444, 0.375, 0.03444, 0.875, 0.7156, 0.875, 0.7156, 0.875, 0.7156, 0.875, 0.7156, 0.625, 0.03444, 0.375, 0.03444, 0.375, 0.03444, 0.625, 0.03444, 0.625, 0.03444, 0.375, 0.03444, 0.375, 0.03444, 0.625, 0.03444, 0.875, 0.7156, 0.875, 0.7156, 0.875, 0.7156, 0.875, 0.7156, 0.375, 0.03444, 0.625, 0.03444, 0.625, 0.03444, 0.375, 0.03444, 0.375, 0.03444, 0.375, 0.03444, 0.375, 0.03444, 0.375, 0.03444, 0.625, 0.03444, 0.375, 0.03444, 0.375, 0.03444, 0.625, 0.03444, 0.875, 0.7156, 0.875, 0.7156, 0.875, 0.7156, 0.875, 0.7156, 0.625, 0.03444, 0.375, 0.03444, 0.375, 0.03444, 0.625, 0.03444, 0.375, 0.03444, 0.625, 0.03444, 0.625, 0.03444, 0.375, 0.03444, 0.375, 0.03444, 0.375, 0.03444, 0.375, 0.03444, 0.375, 0.03444, 0.375, 0.03444, 0.625, 0.03444, 0.625, 0.03444, 0.375, 0.03444, 0.875, 0.7156, 0.875, 0.7156, 0.875, 0.7156, 0.875, 0.7156, 0.875, 0.7156, 0.875, 0.7156, 0.875, 0.7156, 0.875, 0.7156, 0.375, 0.03444, 0.375, 0.03444, 0.375, 0.03444, 0.375, 0.03444, 0.375, 0.03444, 0.375, 0.03444, 0.625, 0.03444, 0.625, 0.03444, 0.375, 0.03444, 0.375, 0.03444, 0.375, 0.03444, 0.375, 0.03444, 0.375, 0.03444, 0.875, 0.7156, 0.875, 0.7156, 0.875, 0.7156, 0.875, 0.7156, 0.625, 0.03444, 0.375, 0.03444, 0.375, 0.03444, 0.625, 0.03444, 0.375, 0.03444, 0.625, 0.03444, 0.625, 0.03444, 0.375, 0.03444, 0.625, 0.03444, 0.375, 0.03444, 0.375, 0.03444, 0.625, 0.03444, 0.375, 0.03444, 0.375, 0.03444, 0.375, 0.03444, 0.375, 0.03444, 0.875, 0.7156, 0.875, 0.7156, 0.875, 0.7156, 0.875, 0.7156, 0.875, 0.7156, 0.875, 0.7156, 0.875, 0.7156, 0.875, 0.7156, 0.375, 0.03444, 0.375, 0.03444, 0.375, 0.03444, 0.375, 0.03444, 0.375, 0.89, 0.375, 0.9649, 0.375, 0.9649, 0.375, 0.89, 0.875, 0.7156, 0.875, 0.7156, 0.875, 0.7156, 0.875, 0.7156, 0.375, 0.03444, 0.375, 0.03444, 0.375, 0.03444, 0.375, 0.03444, 0.875, 0.7156, 0.875, 0.7156, 0.875, 0.7156, 0.875, 0.7156, 0.875, 0.7156, 0.875, 0.7156, 0.875, 0.7156, 0.875, 0.7156, 0.375, 0.03444, 0.625, 0.03444, 0.625, 0.03444, 0.375, 0.03444, 0.625, 0.03444, 0.375, 0.03444, 0.375, 0.03444, 0.625, 0.03444, 0.875, 0.7156, 0.875, 0.7156, 0.875, 0.7156, 0.875, 0.7156, 0.375, 0.2851, 0.375, 0.36, 0.375, 0.36, 0.375, 0.2851, 0.375, 0.25, 0.375, 0.25, 0.375, 0.25, 0.375, 0.25, 0.375, 0.03444, 0.375, 0.03444, 0.375, 0.03444, 0.375, 0.03444, 0.875, 0.7156, 0.875, 0.7156, 0.875, 0.7156, 0.875, 0.7156, 0.375, 0.03444, 0.625, 0.03444, 0.625, 0.03444, 0.375, 0.03444, 0.875, 0.7156, 0.875, 0.7156, 0.875, 0.7156, 0.875, 0.7156, 0.875, 0.7156, 0.875, 0.7156, 0.875, 0.7156, 0.875, 0.7156, 0.625, 0.03444, 0.375, 0.03444, 0.375, 0.03444, 0.625, 0.03444, 0.375, 0.03444, 0.375, 0.03444, 0.375, 0.03444, 0.375, 0.03444, 0.625, 0.03444, 0.375, 0.03444, 0.375, 0.03444, 0.625, 0.03444, 0.375, 0.8202, 0.375, 0.89, 0.375, 0.89, 0.375, 0.8202, 0.875, 0.7156, 0.875, 0.7156, 0.875, 0.7156, 0.875, 0.7156, 0.875, 0.7156, 0.875, 0.7156, 0.875, 0.7156, 0.875, 0.7156, 0.875, 0.7156, 0.875, 0.7156, 0.875, 0.7156, 0.875, 0.7156, 0.625, 0.03444, 0.375, 0.03444, 0.375, 0.03444, 0.625, 0.03444, 0.625, 0.03444, 0.375, 0.03444, 0.375, 0.03444, 0.625, 0.03444, 0.375, 0.03444, 0.625, 0.03444, 0.625, 0.03444, 0.375, 0.03444, 0.875, 0.7156, 0.875, 0.7156, 0.875, 0.7156, 0.875, 0.7156, 0.375, 0.03444, 0.375, 0.03444, 0.375, 0.03444, 0.375, 0.03444, 0.375, 0.03444, 0.625, 0.03444, 0.625, 0.03444, 0.375, 0.03444, 0.625, 0.03444, 0.375, 0.03444, 0.375, 0.03444, 0.625, 0.03444, 0.375, 0.03444, 0.375, 0.03444, 0.375, 0.03444, 0.375, 0.03444, 0.375, 0.03444, 0.625, 0.03444, 0.625, 0.03444, 0.375, 0.03444, 0.375, 0.03444, 0.375, 0.03444, 0.375, 0.03444, 0.375, 0.03444, 0.375, 0.03444, 0.625, 0.03444, 0.625, 0.03444, 0.375, 0.03444, 0.625, 0.03444, 0.375, 0.03444, 0.375, 0.03444, 0.625, 0.03444, 0.875, 0.7156, 0.875, 0.7156, 0.875, 0.7156, 0.875, 0.7156, 0.875, 0.7156, 0.875, 0.7156, 0.875, 0.7156, 0.875, 0.7156, 0.375, 0.03444, 0.375, 0.03444, 0.375, 0.03444, 0.375, 0.03444, 0.375, 0.03444, 0.625, 0.03444, 0.625, 0.03444, 0.375, 0.03444, 0.875, 0.7156, 0.875, 0.7156, 0.875, 0.7156, 0.875, 0.7156, 0.625, 0.03444, 0.375, 0.03444, 0.375, 0.03444, 0.625, 0.03444, 0.375, 0.03444, 0.375, 0.03444, 0.375, 0.03444, 0.375, 0.03444, 0.375, 0.03444, 0.625, 0.03444, 0.625, 0.03444, 0.375, 0.03444, 0.375, 0.03444, 0.625, 0.03444, 0.625, 0.03444, 0.375, 0.03444, 0.375, 0.03444, 0.625, 0.03444, 0.625, 0.03444, 0.375, 0.03444, 0.125, 0.7156, 0.125, 0.7156, 0.125, 0.7156, 0.125, 0.7156, 0.375, 0.03444, 0.625, 0.03444, 0.625, 0.03444, 0.375, 0.03444, 0.875, 0.7156, 0.875, 0.7156, 0.875, 0.7156, 0.875, 0.7156, 0.625, 0.03444, 0.375, 0.03444, 0.375, 0.03444, 0.625, 0.03444, 0.375, 0.03444, 0.375, 0.03444, 0.375, 0.03444, 0.375, 0.03444, 0.375, 0.03444, 0.625, 0.03444, 0.625, 0.03444, 0.375, 0.03444, 0.875, 0.7156, 0.875, 0.7156, 0.875, 0.7156, 0.875, 0.7156, 0.625, 0.03444, 0.375, 0.03444, 0.375, 0.03444, 0.625, 0.03444, 0.375, 0.03444, 0.375, 0.03444, 0.375, 0.03444, 0.375, 0.03444, 0.375, 0.03444, 0.375, 0.03444, 0.375, 0.03444, 0.375, 0.03444, 0.875, 0.7156, 0.875, 0.7156, 0.875, 0.7156, 0.875, 0.7156, 0.375, 0.03444, 0.625, 0.03444, 0.625, 0.03444, 0.375, 0.03444, 0.375, 0.03444, 0.375, 0.25, 0.375, 0.25, 0.375, 0.03444, 0.875, 0.7156, 0.875, 0.7156, 0.875, 0.7156, 0.875, 0.7156, 0.875, 0.7156, 0.875, 0.7156, 0.875, 0.7156, 0.875, 0.7156, 0.625, 0.03444, 0.375, 0.03444, 0.375, 0.03444, 0.625, 0.03444, 0.375, 0.4298, 0.375, 0.5, 0.375, 0.5, 0.375, 0.4298, 0.875, 0.7156, 0.875, 0.7156, 0.875, 0.7156, 0.875, 0.7156, 0.375, 0.03444, 0.625, 0.03444, 0.625, 0.03444, 0.375, 0.03444, 0.375, 0.03444, 0.625, 0.03444, 0.625, 0.03444, 0.375, 0.03444, 0.375, 0.03444, 0.375, 0.03444, 0.375, 0.03444, 0.375, 0.03444, 0.375, 0.5, 0.375, 0.7156, 0.375, 0.7156, 0.375, 0.5, 0.625, 0.03444, 0.375, 0.03444, 0.375, 0.03444, 0.625, 0.03444, 0.375, 0.03444, 0.625, 0.03444, 0.625, 0.03444, 0.375, 0.03444, 0.625, 0.03444, 0.375, 0.03444, 0.375, 0.03444, 0.625, 0.03444, 0.875, 0.7156, 0.875, 0.7156, 0.875, 0.7156, 0.875, 0.7156, 0.625, 0.03444, 0.375, 0.03444, 0.375, 0.03444, 0.625, 0.03444, 0.625, 0.03444, 0.375, 0.03444, 0.375, 0.03444, 0.625, 0.03444, 0.375, 0.4298, 0.375, 0.4298, 0.375, 0.4298, 0.375, 0.4298, 0.875, 0.7156, 0.875, 0.7156, 0.875, 0.7156, 0.875, 0.7156, 0.875, 0.7156, 0.875, 0.7156, 0.875, 0.7156, 0.875, 0.7156, 0.375, 0.03444, 0.375, 0.03444, 0.375, 0.03444, 0.375, 0.03444, 0.875, 0.7156, 0.875, 0.7156, 0.875, 0.7156, 0.875, 0.7156, 0.375, 0.03444, 0.625, 0.03444, 0.625, 0.03444, 0.375, 0.03444, 0.625, 0.03444, 0.375, 0.03444, 0.375, 0.03444, 0.625, 0.03444, 0.375, 0.03444, 0.375, 0.03444, 0.375, 0.03444, 0.375, 0.03444, 0.875, 0.7156, 0.875, 0.7156, 0.875, 0.7156, 0.875, 0.7156, 0.875, 0.7156, 0.875, 0.7156, 0.875, 0.7156, 0.875, 0.7156, 0.875, 0.7156, 0.875, 0.7156, 0.875, 0.7156, 0.875, 0.7156, 0.375, 0.03444, 0.375, 0.03444, 0.375, 0.03444, 0.375, 0.03444, 0.375, 0.03444, 0.625, 0.03444, 0.625, 0.03444, 0.375, 0.03444, 0.625, 0.03444, 0.375, 0.03444, 0.375, 0.03444, 0.625, 0.03444, 0.375, 0.03444, 0.375, 0.03444, 0.375, 0.03444, 0.375, 0.03444, 0.875, 0.7156, 0.875, 0.7156, 0.875, 0.7156, 0.875, 0.7156, 0.375, 0.03444, 0.375, 0.03444, 0.375, 0.03444, 0.375, 0.03444, 0.375, 0.03444, 0.625, 0.03444, 0.625, 0.03444, 0.375, 0.03444, 0.625, 0.03444, 0.375, 0.03444, 0.375, 0.03444, 0.625, 0.03444, 0.875, 0.7156, 0.875, 0.7156, 0.875, 0.7156, 0.875, 0.7156, 0.375, 0.03444, 0.625, 0.03444, 0.625, 0.03444, 0.375, 0.03444, 0.375, 0.03444, 0.375, 0.03444, 0.375, 0.03444, 0.375, 0.03444, 0.375, 0.03444, 0.375, 0.03444, 0.375, 0.03444, 0.375, 0.03444, 0.875, 0.7156, 0.875, 0.7156, 0.875, 0.7156, 0.875, 0.7156, 0.375, 0.03444, 0.375, 0.03444, 0.375, 0.03444, 0.375, 0.03444, 0.875, 0.7156, 0.875, 0.7156, 0.875, 0.7156, 0.875, 0.7156, 0.625, 0.03444, 0.375, 0.03444, 0.375, 0.03444, 0.625, 0.03444, 0.875, 0.7156, 0.875, 0.7156, 0.875, 0.7156, 0.875, 0.7156, 0.375, 0.03444, 0.625, 0.03444, 0.625, 0.03444, 0.375, 0.03444, 0.875, 0.7156, 0.875, 0.7156, 0.875, 0.7156, 0.875, 0.7156, 0.625, 0.03444, 0.375, 0.03444, 0.375, 0.03444, 0.625, 0.03444, 0.375, 0.7156, 0.375, 0.75, 0.375, 0.75, 0.375, 0.7156, 0.375, 0.03444, 0.625, 0.03444, 0.625, 0.03444, 0.375, 0.03444, 0.875, 0.7156, 0.875, 0.7156, 0.875, 0.7156, 0.875, 0.7156, 0.375, 0.03444, 0.625, 0.03444, 0.625, 0.03444, 0.375, 0.03444, 0.375, 0.75, 0.375, 0.8202, 0.375, 0.8202, 0.375, 0.75, 0.375, 0.03444, 0.375, 0.03444, 0.375, 0.03444, 0.375, 0.03444, 0.625, 0.03444, 0.375, 0.03444, 0.375, 0.03444, 0.625, 0.03444, 0.375, 0.03444, 0.625, 0.03444, 0.625, 0.03444, 0.375, 0.03444, 0.875, 0.7156, 0.875, 0.7156, 0.875, 0.7156, 0.875, 0.7156, 0.375, 0.03444, 0.375, 0.03444, 0.375, 0.03444, 0.375, 0.03444, 0.125, 0.7156, 0.125, 0.7156, 0.125, 0.7156, 0.125, 0.7156, 0.375, 0.03444, 0.625, 0.03444, 0.625, 0.03444, 0.375, 0.03444, 0.875, 0.7156, 0.875, 0.7156, 0.875, 0.7156, 0.875, 0.7156, 0.375, 0.03444, 0.625, 0.03444, 0.625, 0.03444, 0.375, 0.03444, 0.625, 0.03444, 0.375, 0.03444, 0.375, 0.03444, 0.625, 0.03444, 0.375, 0.0, 0.375, 0.03444, 0.375, 0.03444, 0.375, 0.03444, 0.375, 0.03444, 0.375, 0.03444, 0.375, 0.03444, 0.375, 0.03444, 0.375, 0.0, 0.375, 0.0, 0.375, 0.89, 0.375, 0.9649, 0.375, 0.9649, 0.375, 1.0, 0.375, 0.03444, 0.375, 0.03444, 0.375, 0.03444, 0.375, 0.03444, 0.375, 0.03444, 0.375, 0.03444, 0.375, 0.03444, 0.375, 0.03444, 0.375, 0.03444, 0.375, 0.03444, 0.375, 0.03444, 0.375, 0.03444, 0.375, 0.36, 0.375, 0.36, 0.375, 0.36, 0.375, 0.36, 0.375, 0.25, 0.375, 0.25, 0.375, 0.25, 0.375, 0.25, 0.375, 0.03444, 0.375, 0.03444, 0.375, 0.03444, 0.375, 0.03444, 0.375, 0.03444, 0.375, 0.03444, 0.375, 0.03444, 0.375, 0.03444, 0.375, 0.03444, 0.375, 0.03444, 0.375, 0.03444, 0.375, 0.03444, 0.375, 0.03444, 0.375, 0.03444, 0.375, 0.03444, 0.375, 0.03444, 0.375, 0.03444, 0.375, 0.03444, 0.375, 0.03444, 0.375, 0.03444, 0.375, 0.25, 0.375, 0.25, 0.375, 0.25, 0.375, 0.25, 0.375, 0.03444, 0.375, 0.03444, 0.375, 0.03444, 0.375, 0.03444, 0.375, 0.03444, 0.375, 0.25, 0.375, 0.25, 0.375, 0.03444, 0.375, 0.36, 0.375, 0.36, 0.375, 0.36, 0.375, 0.36, 0.375, 0.03444, 0.375, 0.03444, 0.375, 0.03444, 0.375, 0.03444, 0.375, 0.03444, 0.375, 0.03444, 0.375, 0.03444, 0.375, 0.03444, 0.375, 0.03444, 0.375, 0.03444, 0.375, 0.03444, 0.375, 0.03444, 0.375, 0.03444, 0.375, 0.03444, 0.375, 0.03444, 0.375, 0.03444, 0.375, 0.03444, 0.375, 0.03444, 0.375, 0.03444, 0.375, 0.03444, 0.375, 0.03444, 0.375, 0.03444, 0.375, 0.03444, 0.375, 0.03444, 0.375, 0.03444, 0.375, 0.03444, 0.375, 0.03444, 0.375, 0.03444, 0.375, 0.25, 0.375, 0.25, 0.375, 0.25, 0.375, 0.25, 0.375, 0.36, 0.375, 0.36, 0.375, 0.36, 0.375, 0.36, 0.375, 0.03444, 0.375, 0.03444, 0.375, 0.03444, 0.375, 0.03444, 0.375, 0.03444, 0.375, 0.03444, 0.375, 0.03444, 0.375, 0.03444, 0.375, 0.03444, 0.375, 0.03444, 0.375, 0.03444, 0.375, 0.03444, 0.375, 0.03444, 0.375, 0.03444, 0.375, 0.03444, 0.375, 0.03444, 0.375, 0.03444, 0.375, 0.03444, 0.375, 0.03444, 0.375, 0.03444, 0.375, 0.03444, 0.375, 0.03444, 0.375, 0.03444, 0.375, 0.03444, 0.375, 0.03444, 0.375, 0.03444, 0.375, 0.03444, 0.375, 0.03444, 0.375, 0.25, 0.375, 0.25, 0.375, 0.25, 0.375, 0.25, 0.375, 0.03444, 0.375, 0.03444, 0.375, 0.03444, 0.375, 0.03444, 0.375, 0.03444, 0.375, 0.03444, 0.375, 0.03444, 0.375, 0.03444, 0.375, 0.0, 0.375, 0.03444, 0.375, 0.03444, 0.375, 0.0, 0.375, 0.03444, 0.375, 0.03444, 0.375, 0.03444, 0.375, 0.03444, 0.375, 0.03444, 0.375, 0.03444, 0.375, 0.03444, 0.375, 0.03444, 0.375, 0.03444, 0.375, 0.03444, 0.375, 0.03444, 0.375, 0.03444, 0.375, 0.25, 0.375, 0.2851, 0.375, 0.2851, 0.375, 0.25, 0.375, 0.03444, 0.375, 0.03444, 0.375, 0.03444, 0.375, 0.03444, 0.375, 0.03444, 0.375, 0.03444, 0.375, 0.03444, 0.375, 0.03444, 0.375, 0.9649, 0.375, 0.9649, 0.375, 0.9649, 0.375, 0.9649, 0.375, 0.36, 0.375, 0.36, 0.375, 0.36, 0.375, 0.36, 0.375, 0.03444, 0.375, 0.03444, 0.375, 0.03444, 0.375, 0.03444, 0.375, 0.03444, 0.375, 0.03444, 0.375, 0.03444, 0.375, 0.03444, 0.0, 0.0, 0.0, 0.0, 0.625, 0.25, 0.0, 0.0, 0.375, 0.0, 0.375, 0.0, 0.375, 0.0, 0.375, 0.0, 0.625, 0.03444, 0.375, 0.03444, 0.375, 0.03444, 0.625, 0.03444, 0.375, 0.03444, 0.375, 0.03444, 0.375, 0.03444, 0.375, 0.03444, 0.375, 0.03444, 0.375, 0.03444, 0.375, 0.03444, 0.375, 0.03444, 0.375, 0.03444, 0.375, 0.03444, 0.375, 0.03444, 0.375, 0.03444, 0.375, 0.03444, 0.375, 0.03444, 0.375, 0.03444, 0.375, 0.03444, 0.375, 0.03444, 0.375, 0.03444, 0.375, 0.03444, 0.375, 0.03444, 0.375, 0.03444, 0.375, 0.03444, 0.375, 0.03444, 0.375, 0.03444, 0.375, 0.03444, 0.375, 0.25, 0.375, 0.25, 0.375, 0.25, 0.375, 0.25, 0.375, 0.03444, 0.375, 0.03444, 0.375, 0.03444, 0.375, 0.03444, 0.375, 0.03444, 0.375, 0.03444, 0.375, 0.03444, 0.375, 0.03444, 0.375, 0.03444, 0.375, 0.03444, 0.375, 0.03444, 0.375, 0.03444, 0.0, 0.0, 0.0, 0.0, 0.0, 0.0, 0.0, 0.0, 0.375, 0.2851, 0.375, 0.2851, 0.375, 0.2851, 0.375, 0.2851, 0.375, 0.03444, 0.375, 0.03444, 0.375, 0.03444, 0.375, 0.03444, 0.375, 0.2851, 0.375, 0.36, 0.375, 0.36, 0.375, 0.2851, 0.375, 0.03444, 0.375, 0.03444, 0.375, 0.03444, 0.375, 0.03444, 0.375, 0.03444, 0.375, 0.03444, 0.375, 0.03444, 0.375, 0.03444, 0.375, 0.03444, 0.375, 0.03444, 0.375, 0.03444, 0.375, 0.03444, 0.0, 0.0, 0.625, 0.25, 0.875, 0.5, 0.375, 0.03444, 0.375, 0.03444, 0.375, 0.03444, 0.375, 0.03444, 0.0, 0.0, 0.0, 0.0, 0.0, 0.0, 0.0, 0.0, 0.375, 0.36, 0.375, 0.36, 0.375, 0.36, 0.375, 0.36, 0.375, 0.03444, 0.375, 0.03444, 0.375, 0.03444, 0.375, 0.03444, 0.375, 0.4298, 0.375, 0.4298, 0.375, 0.4298, 0.375, 0.4298, 0.375, 0.03444, 0.375, 0.03444, 0.375, 0.03444, 0.375, 0.03444, 0.765, 0.5, 0.6952, 0.5, 0.6952, 0.5, 0.765, 0.5, 0.375, 0.03444, 0.375, 0.03444, 0.375, 0.03444, 0.375, 0.03444, 0.375, 0.03444, 0.375, 0.03444, 0.375, 0.03444, 0.375, 0.03444, 0.625, 0.4298, 0.375, 0.4298, 0.375, 0.4298, 0.625, 0.4298, 0.375, 0.03444, 0.625, 0.03444, 0.625, 0.03444, 0.375, 0.03444, 0.0, 0.0, 0.0, 0.0, 0.0, 0.0, 0.0, 0.0, 0.375, 0.03444, 0.375, 0.03444, 0.375, 0.03444, 0.375, 0.03444, 0.375, 0.36, 0.625, 0.36, 0.625, 0.36, 0.375, 0.36, 0.875, 0.7156, 0.875, 0.7156, 0.875, 0.7156, 0.875, 0.7156, 0.375, 0.36, 0.625, 0.36, 0.625, 0.36, 0.375, 0.36, 0.375, 0.03444, 0.625, 0.03444, 0.625, 0.03444, 0.375, 0.03444, 0.625, 0.4298, 0.375, 0.4298, 0.375, 0.4298, 0.625, 0.4298, 0.625, 0.03444, 0.375, 0.03444, 0.375, 0.03444, 0.625, 0.03444, 0.0, 0.0, 0.0, 0.0, 0.0, 0.0, 0.0, 0.0, 0.375, 0.03444, 0.375, 0.03444, 0.375, 0.03444, 0.375, 0.03444, 0.375, 0.03444, 0.375, 0.03444, 0.375, 0.03444, 0.375, 0.03444, 0.875, 0.7156, 0.875, 0.7156, 0.875, 0.7156, 0.875, 0.7156, 0.765, 0.5, 0.6952, 0.5, 0.6952, 0.5, 0.765, 0.5, 0.625, 0.03444, 0.375, 0.03444, 0.375, 0.03444, 0.625, 0.03444, 0.625, 0.4298, 0.375, 0.4298, 0.375, 0.4298, 0.625, 0.4298, 0.375, 0.03444, 0.625, 0.03444, 0.625, 0.03444, 0.375, 0.03444, 0.375, 0.36, 0.625, 0.36, 0.625, 0.36, 0.375, 0.36, 0.375, 0.03444, 0.375, 0.03444, 0.375, 0.03444, 0.375, 0.03444, 0.375, 0.4298, 0.375, 0.4298, 0.375, 0.4298, 0.375, 0.4298, 0.375, 0.25, 0.375, 0.2851, 0.375, 0.2851, 0.375, 0.25, 0.375, 0.36, 0.375, 0.36, 0.375, 0.36, 0.375, 0.36, 0.375, 0.03444, 0.375, 0.03444, 0.375, 0.03444, 0.375, 0.03444, 0.375, 0.03444, 0.375, 0.03444, 0.375, 0.03444, 0.375, 0.03444, 0.375, 0.03444, 0.375, 0.03444, 0.375, 0.03444, 0.375, 0.03444, 0.875, 0.7156, 0.875, 0.7156, 0.875, 0.7156, 0.875, 0.7156, 0.765, 0.5, 0.6952, 0.5, 0.6952, 0.5, 0.765, 0.5, 0.0, 0.0, 0.0, 0.0, 0.0, 0.0, 0.0, 0.0, 0.0, 0.0, 0.0, 0.0, 0.0, 0.0, 0.0, 0.0, 0.0, 0.0, 0.0, 0.0, 0.0, 0.0, 0.0, 0.0, 0.375, 0.03444, 0.375, 0.03444, 0.375, 0.03444, 0.375, 0.03444, 0.0, 0.0, 0.0, 0.0, 0.0, 0.0, 0.0, 0.0, 0.625, 0.03444, 0.375, 0.03444, 0.375, 0.03444, 0.625, 0.03444, 0.875, 0.7156, 0.875, 0.7156, 0.875, 0.7156, 0.875, 0.7156, 0.375, 0.03444, 0.625, 0.03444, 0.625, 0.03444, 0.375, 0.03444, 0.375, 0.03444, 0.375, 0.03444, 0.375, 0.03444, 0.375, 0.03444, 0.375, 0.03444, 0.375, 0.03444, 0.375, 0.03444, 0.375, 0.03444, 0.375, 0.03444, 0.375, 0.03444, 0.375, 0.03444, 0.375, 0.03444, 0.375, 0.03444, 0.375, 0.03444, 0.375, 0.03444, 0.375, 0.03444, 0.375, 0.25, 0.375, 0.25, 0.375, 0.25, 0.375, 0.25, 0.875, 0.7156, 0.875, 0.7156, 0.875, 0.7156, 0.875, 0.7156, 0.875, 0.7156, 0.875, 0.7156, 0.875, 0.7156, 0.875, 0.7156, 0.875, 0.7156, 0.875, 0.7156, 0.875, 0.7156, 0.875, 0.7156, 0.375, 0.03444, 0.625, 0.03444, 0.625, 0.03444, 0.375, 0.03444, 0.875, 0.7156, 0.875, 0.5, 0.875, 0.5, 0.875, 0.7156, 0.625, 0.25, 0.375, 0.25, 0.375, 0.25, 0.625, 0.25, 0.375, 0.03444, 0.375, 0.03444, 0.375, 0.03444, 0.375, 0.03444, 0.375, 0.03444, 0.375, 0.03444, 0.375, 0.03444, 0.375, 0.03444, 0.375, 0.03444, 0.625, 0.03444, 0.625, 0.03444, 0.375, 0.03444, 0.625, 0.03444, 0.375, 0.03444, 0.375, 0.03444, 0.625, 0.03444, 0.625, 0.03444, 0.375, 0.03444, 0.375, 0.03444, 0.625, 0.03444, 0.375, 0.03444, 0.375, 0.03444, 0.375, 0.03444, 0.375, 0.03444, 0.375, 0.03444, 0.375, 0.03444, 0.375, 0.03444, 0.375, 0.03444, 0.875, 0.7156, 0.875, 0.7156, 0.875, 0.7156, 0.875, 0.7156, 0.375, 0.03444, 0.375, 0.03444, 0.375, 0.03444, 0.375, 0.03444, 0.625, 0.03444, 0.375, 0.03444, 0.375, 0.03444, 0.625, 0.03444, 0.375, 0.03444, 0.375, 0.03444, 0.375, 0.03444, 0.375, 0.03444, 0.375, 0.03444, 0.375, 0.03444, 0.375, 0.03444, 0.375, 0.03444, 0.375, 0.03444, 0.375, 0.03444, 0.375, 0.03444, 0.375, 0.03444, 0.375, 0.03444, 0.375, 0.03444, 0.375, 0.03444, 0.375, 0.03444, 0.375, 0.03444, 0.375, 0.03444, 0.375, 0.03444, 0.375, 0.03444, 0.0, 0.0, 0.0, 0.0, 0.0, 0.0, 0.0, 0.0, 0.375, 0.03444, 0.375, 0.03444, 0.375, 0.03444, 0.375, 0.03444, 0.375, 0.03444, 0.375, 0.03444, 0.375, 0.03444, 0.375, 0.03444, 0.375, 0.03444, 0.375, 0.03444, 0.375, 0.03444, 0.0, 0.0, 0.375, 0.03444, 0.235, 0.5, 0.1601, 0.5, 0.1601, 0.5, 0.235, 0.5, 0.1601, 0.75, 0.235, 0.75, 0.235, 0.75, 0.1601, 0.75, 0.3048, 0.7156, 0.375, 0.7156, 0.375, 0.75, 0.3048, 0.75, 0.125, 0.7156, 0.125, 0.7156, 0.125, 0.7156, 0.125, 0.7156, 0.125, 0.7156, 0.125, 0.7156, 0.125, 0.7156, 0.125, 0.7156, 0.235, 0.7156, 0.3048, 0.7156, 0.3048, 0.75, 0.235, 0.75, 0.125, 0.7156, 0.1601, 0.7156, 0.1601, 0.75, 0.125, 0.75, 0.125, 0.5, 0.125, 0.5, 0.125, 0.5, 0.125, 0.5, 0.1601, 0.5, 0.125, 0.5, 0.125, 0.5, 0.1601, 0.5, 0.235, 0.5, 0.1601, 0.5, 0.1601, 0.5, 0.235, 0.5, 0.3048, 0.5, 0.235, 0.5, 0.235, 0.5, 0.3048, 0.5, 0.1601, 0.7156, 0.235, 0.7156, 0.235, 0.75, 0.1601, 0.75, 0.3048, 0.5, 0.235, 0.5, 0.235, 0.5, 0.3048, 0.5, 0.125, 0.75, 0.1601, 0.75, 0.1601, 0.75, 0.125, 0.75, 0.125, 0.75, 0.1601, 0.75, 0.1601, 0.75, 0.125, 0.75, 0.1601, 0.5, 0.235, 0.5, 0.235, 0.7156, 0.1601, 0.7156, 0.125, 0.5, 0.1601, 0.5, 0.1601, 0.7156, 0.125, 0.7156, 0.235, 0.5, 0.3048, 0.5, 0.3048, 0.7156, 0.235, 0.7156, 0.3048, 0.5, 0.375, 0.5, 0.375, 0.7156, 0.3048, 0.7156, 0.125, 0.5, 0.125, 0.7156, 0.125, 0.7156, 0.125, 0.5, 0.125, 0.5, 0.125, 0.7156, 0.125, 0.7156, 0.125, 0.5, 0.125, 0.5, 0.125, 0.7156, 0.125, 0.7156, 0.125, 0.7156, 0.125, 0.5, 0.125, 0.5, 0.125, 0.7156, 0.125, 0.7156, 0.125, 0.5, 0.125, 0.5, 0.125, 0.5, 0.125, 0.5, 0.125, 0.5, 0.125, 0.7156, 0.125, 0.7156, 0.125, 0.7156, 0.125, 0.7156, 0.125, 0.7156, 0.125, 0.7156, 0.125, 0.7156, 0.125, 0.7156, 0.125, 0.7156, 0.125, 0.7156, 0.125, 0.7156, 0.125, 0.7156, 0.125, 0.7156, 0.125, 0.7156, 0.125, 0.7156, 0.125, 0.7156, 0.125, 0.7156, 0.125, 0.7156, 0.125, 0.7156, 0.125, 0.7156, 0.125, 0.7156, 0.125, 0.7156, 0.125, 0.7156, 0.125, 0.7156, 0.125, 0.7156, 0.125, 0.7156, 0.125, 0.7156, 0.125, 0.7156, 0.125, 0.7156, 0.125, 0.7156, 0.125, 0.7156, 0.125, 0.7156, 0.125, 0.7156, 0.125, 0.7156, 0.125, 0.7156, 0.125, 0.7156, 0.125, 0.7156, 0.125, 0.7156, 0.125, 0.7156, 0.125, 0.7156, 0.125, 0.7156, 0.125, 0.7156, 0.125, 0.7156, 0.125, 0.7156, 0.125, 0.7156, 0.125, 0.7156, 0.125, 0.7156, 0.125, 0.7156, 0.125, 0.7156, 0.125, 0.7156, 0.125, 0.7156, 0.125, 0.7156, 0.125, 0.7156, 0.125, 0.7156, 0.125, 0.7156, 0.125, 0.7156, 0.125, 0.7156, 0.125, 0.7156, 0.125, 0.7156, 0.125, 0.7156, 0.125, 0.7156, 0.125, 0.7156, 0.125, 0.7156, 0.125, 0.7156, 0.125, 0.7156, 0.125, 0.7156, 0.125, 0.7156, 0.125, 0.7156, 0.125, 0.7156, 0.125, 0.7156, 0.125, 0.7156, 0.125, 0.7156, 0.125, 0.7156, 0.125, 0.7156, 0.125, 0.7156, 0.125, 0.7156, 0.125, 0.7156, 0.125, 0.7156, 0.125, 0.7156, 0.125, 0.7156, 0.125, 0.7156, 0.125, 0.7156, 0.125, 0.7156, 0.125, 0.7156, 0.125, 0.7156, 0.125, 0.7156, 0.125, 0.7156, 0.125, 0.7156, 0.125, 0.7156, 0.125, 0.7156, 0.125, 0.7156, 0.125, 0.7156, 0.125, 0.7156, 0.125, 0.7156, 0.125, 0.7156, 0.125, 0.7156, 0.125, 0.7156, 0.125, 0.7156, 0.125, 0.7156, 0.125, 0.7156, 0.125, 0.7156, 0.125, 0.7156, 0.125, 0.7156, 0.125, 0.7156, 0.125, 0.7156, 0.125, 0.7156, 0.125, 0.7156, 0.125, 0.7156, 0.125, 0.7156, 0.125, 0.7156, 0.125, 0.7156, 0.125, 0.7156, 0.125, 0.7156, 0.125, 0.7156, 0.125, 0.7156, 0.125, 0.7156, 0.125, 0.7156, 0.125, 0.7156, 0.125, 0.7156, 0.125, 0.7156, 0.125, 0.7156, 0.125, 0.7156, 0.125, 0.7156, 0.125, 0.7156, 0.125, 0.7156, 0.125, 0.7156, 0.125, 0.7156, 0.125, 0.7156, 0.125, 0.7156, 0.125, 0.7156, 0.125, 0.7156, 0.125, 0.7156, 0.125, 0.7156, 0.125, 0.7156, 0.125, 0.7156, 0.125, 0.7156, 0.125, 0.7156, 0.125, 0.7156, 0.125, 0.7156, 0.125, 0.7156, 0.125, 0.7156, 0.125, 0.7156, 0.125, 0.7156, 0.125, 0.7156, 0.125, 0.7156, 0.125, 0.7156, 0.125, 0.7156, 0.125, 0.7156, 0.125, 0.7156, 0.125, 0.7156, 0.125, 0.7156, 0.125, 0.7156, 0.125, 0.7156, 0.125, 0.7156, 0.125, 0.7156, 0.125, 0.7156, 0.125, 0.7156, 0.125, 0.7156, 0.125, 0.7156, 0.125, 0.7156, 0.125, 0.7156, 0.125, 0.7156, 0.125, 0.7156, 0.125, 0.7156, 0.125, 0.7156, 0.125, 0.7156, 0.125, 0.7156, 0.125, 0.7156, 0.125, 0.7156, 0.125, 0.7156, 0.125, 0.7156, 0.125, 0.7156, 0.125, 0.7156, 0.125, 0.7156, 0.125, 0.7156, 0.125, 0.7156, 0.125, 0.7156, 0.125, 0.7156, 0.125, 0.7156, 0.125, 0.7156, 0.125, 0.7156, 0.125, 0.7156, 0.125, 0.7156, 0.125, 0.7156, 0.125, 0.7156, 0.125, 0.7156, 0.0, 0.0, 0.0, 0.0, 0.0, 0.0, 0.0, 0.0, 0.0, 0.0, 0.0, 0.0, 0.0, 0.0, 0.0, 0.0, 0.0, 0.0, 0.0, 0.0, 0.0, 0.0, 0.0, 0.0, 0.0, 0.0, 0.0, 0.0, 0.0, 0.0, 0.0, 0.0, 0.0, 0.0, 0.0, 0.0, 0.0, 0.0, 0.0, 0.0, 0.0, 0.0, 0.0, 0.0, 0.0, 0.0, 0.0, 0.0, 0.0, 0.0, 0.0, 0.0, 0.0, 0.0, 0.0, 0.0, 0.0, 0.0, 0.0, 0.0, 0.0, 0.0, 0.0, 0.0, 0.0, 0.0, 0.0, 0.0, 0.0, 0.0, 0.0, 0.0, 0.0, 0.0, 0.0, 0.0, 0.0, 0.0, 0.0, 0.0, 0.0, 0.0, 0.0, 0.0, 0.0, 0.0, 0.0, 0.0, 0.0, 0.0, 0.0, 0.0, 0.0, 0.0, 0.0, 0.0, 0.0, 0.0, 0.0, 0.0, 0.0, 0.0, 0.0, 0.0, 0.0, 0.0, 0.0, 0.0, 0.125, 0.5, 0.375, 0.25, 0.375, 0.25, 0.125, 0.7156, 0.125, 0.7156, 0.125, 0.7156, 0.125, 0.7156, 0.3048, 0.5, 0.235, 0.5, 0.235, 0.5, 0.3048, 0.5, 0.125, 0.7156, 0.125, 0.7156, 0.125, 0.7156, 0.125, 0.7156, 0.3048, 0.5, 0.235, 0.5, 0.235, 0.5, 0.3048, 0.5, 0.0, 0.0, 0.0, 0.0, 0.0, 0.0, 0.0, 0.0, 0.0, 0.0, 0.0, 0.0, 0.0, 0.0, 0.0, 0.0, 0.3048, 0.5, 0.235, 0.5, 0.235, 0.5, 0.3048, 0.5, 0.125, 0.7156, 0.125, 0.7156, 0.125, 0.7156, 0.125, 0.7156, 0.0, 0.0, 0.0, 0.0, 0.0, 0.0, 0.0, 0.0, 0.125, 0.7156, 0.125, 0.7156, 0.125, 0.7156, 0.125, 0.7156, 0.125, 0.7156, 0.125, 0.7156, 0.125, 0.7156, 0.125, 0.7156, 0.125, 0.7156, 0.125, 0.7156, 0.125, 0.7156, 0.125, 0.7156, 0.125, 0.5, 0.125, 0.7156, 0.125, 0.7156, 0.125, 0.5, 0.125, 0.7156, 0.125, 0.7156, 0.125, 0.7156, 0.125, 0.7156, 0.125, 0.7156, 0.125, 0.7156, 0.125, 0.7156, 0.0, 0.0, 0.0, 0.0, 0.0, 0.0, 0.0, 0.0, 0.0, 0.0, 0.0, 0.0, 0.0, 0.0, 0.0, 0.0, 0.0, 0.0, 0.0, 0.0, 0.0, 0.0, 0.0, 0.0, 0.375, 0.7156, 0.375, 0.75, 0.125, 0.7156, 0.125, 0.7156, 0.375, 0.5, 0.375, 0.03444, 0.375, 0.03444, 0.375, 0.03444, 0.375, 0.03444, 0.375, 0.03444, 0.375, 0.75, 0.375, 0.8202, 0.375, 0.89, 0.375, 0.89, 0.375, 0.03444, 0.375, 0.03444, 0.375, 0.03444, 0.375, 0.03444, 0.375, 0.03444, 0.375, 0.03444, 0.375, 0.03444, 0.375, 0.03444, 0.375, 0.03444, 0.375, 0.03444, 0.125, 0.7156, 0.375, 0.03444, 0.375, 0.03444, 0.375, 0.03444, 0.375, 0.03444, 0.375, 0.5, 0.125, 0.7156, 0.375, 0.03444, 0.375, 0.03444, 0.375, 0.03444, 0.375, 0.03444, 0.375, 0.03444, 0.0, 0.0, 0.375, 0.4298, 0.375, 0.4298, 0.375, 0.4298, 0.375, 0.4298, 0.375, 0.4298, 0.0, 0.0, 0.0, 0.0, 0.0, 0.0, 0.0, 0.0, 0.0, 0.0, 0.0, 0.0, 0.0, 0.0, 0.0, 0.0, 0.0, 0.0, 0.0, 0.0, 0.0, 0.0, 0.0, 0.0, 0.375, 0.03444, 0.375, 0.03444, 0.375, 0.03444, 0.375, 0.03444, 0.375, 0.03444, 0.375, 0.03444, 0.375, 0.03444, 0.375, 0.03444, 0.375, 0.03444, 0.375, 0.03444, 0.375, 0.03444, 0.375, 0.03444, 0.375, 0.03444, 0.375, 0.03444, 0.375, 0.03444, 0.375, 0.03444, 0.375, 0.03444, 0.375, 0.03444, 0.375, 0.03444, 0.375, 0.03444, 0.0, 0.0, 0.0, 0.0, 0.0, 0.0, 0.0, 0.0, 0.0, 0.0, 0.0, 0.0, 0.0, 0.0, 0.0, 0.0, 0.0, 0.0, 0.375, 0.03444, 0.375, 0.03444, 0.375, 0.03444, 0.375, 0.03444, 0.0, 0.0, 0.0, 0.0, 0.0, 0.0, 0.0, 0.0, 0.375, 0.03444, 0.375, 0.03444, 0.375, 0.03444, 0.375, 0.03444, 0.375, 0.03444, 0.375, 0.03444, 0.375, 0.03444, 0.375, 0.03444, 0.0, 0.0, 0.0, 0.0, 0.0, 0.0, 0.0, 0.0, 0.0, 0.0, 0.0, 0.0, 0.0, 0.0, 0.0, 0.0, 0.0, 0.0, 0.0, 0.0, 0.0, 0.0, 0.0, 0.0, 0.375, 0.4298, 0.625, 0.4298, 0.625, 0.4298, 0.375, 0.4298, 0.0, 0.0, 0.0, 0.0, 0.0, 0.0, 0.0, 0.0, 0.625, 0.03444, 0.375, 0.03444, 0.375, 0.03444, 0.625, 0.03444, 0.0, 0.0, 0.0, 0.0, 0.0, 0.0, 0.0, 0.0])
me_cube.materials.append(mat_material)
me_cube.use_remesh_preserve_volume = False
me_cube.use_remesh_preserve_attributes = False
me_cube.use_mirror_vertex_groups = False
me_cube.update()

# ---- objects
ob_cube = bpy.data.objects.new('Cube', me_cube)

# ---- transforms, parenting, visibility, modifiers, constraints
ob_cube.location = (-12.35, -6.504, -1.293)
ob_cube.lock_rotations_4d = False
ob_cube.empty_display_type = 'ARROWS'
ob_cube.lineart.crease_threshold = 0.0

# ---- collection membership
col_collection.objects.link(ob_cube)

# ---- scene / render settings (as saved in the file)
scene.frame_start = 1; scene.frame_end = 250; scene.frame_set(22)
scene.render.engine = 'BLENDER_EEVEE_NEXT'
scene.cycles.use_denoising = False
scene.cycles.samples = 128
scene.cycles.sampling_pattern = 'TABULATED_SOBOL'
scene.cycles.use_adaptive_sampling = False
scene.cycles.use_light_tree = False
scene.view_settings.view_transform = 'Filmic'
bpy.context.view_layer.update()

# ---- added for rendering (the .blend has no active camera and no usable light): camera, sun
cam_auto = bpy.data.cameras.new('AutoCamera')
cam_auto.lens = 50.0
cam_auto.sensor_width = 36.0
cam_auto.clip_end = 3486.94
ob_auto_camera = bpy.data.objects.new('AutoCamera', cam_auto)
scene.collection.objects.link(ob_auto_camera)
ob_auto_camera.location = (193.598, -245.021, 148.459)
ob_auto_camera.rotation_euler = (1.09748, -7.21219e-08, 0.694738)
scene.camera = ob_auto_camera
light_auto_sun = bpy.data.lights.new('AutoSun', 'SUN')
light_auto_sun.energy = 3.0
light_auto_sun.angle = 0.0523599
ob_auto_sun = bpy.data.objects.new('AutoSun', light_auto_sun)
scene.collection.objects.link(ob_auto_sun)
ob_auto_sun.rotation_euler = (0.872665, 0.174533, 0.523599)
bpy.context.view_layer.update()
